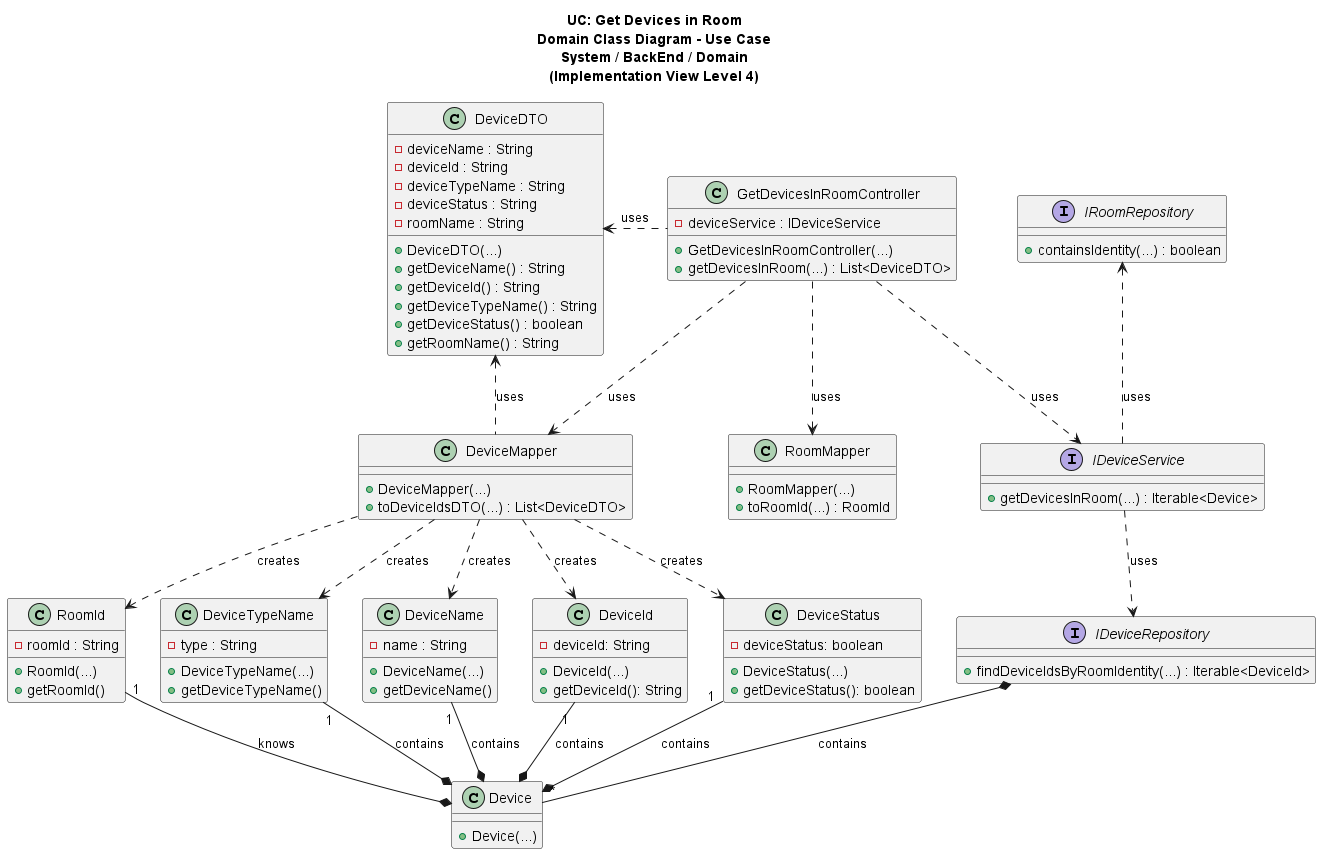

The diagram above was rendered by PlantUML. Its source (embedded in the PNG):
@startuml

title UC: Get Devices in Room\nDomain Class Diagram - Use Case\nSystem / BackEnd / Domain\n(Implementation View Level 4)

/'
As a Room Owner [or Power User, or Administrator], I want to get a list of all
devices in a room.
'/

interface IDeviceService {
    + getDevicesInRoom(...) : Iterable<Device>
}

class GetDevicesInRoomController {
    - deviceService : IDeviceService
    + GetDevicesInRoomController(...)
    + getDevicesInRoom(...) : List<DeviceDTO>
}

class Device{
    + Device(...)
}

class DeviceDTO {
    - deviceName : String
    - deviceId : String
    - deviceTypeName : String
    - deviceStatus : String
    - roomName : String
    + DeviceDTO(...)
    + getDeviceName() : String
    + getDeviceId() : String
    + getDeviceTypeName() : String
    + getDeviceStatus() : boolean
    + getRoomName() : String
}

class DeviceMapper {
    + DeviceMapper(...)
    + toDeviceIdsDTO(...) : List<DeviceDTO>
}

class DeviceId{
    - deviceId: String
    + DeviceId(...)
    + getDeviceId(): String
}

class DeviceName {
    - name : String
    + DeviceName(...)
    + getDeviceName()
}

class DeviceTypeName {
    - type : String
    + DeviceTypeName(...)
    + getDeviceTypeName()
}

class RoomId {
    - roomId : String
    + RoomId(...)
    + getRoomId()
}

class DeviceStatus{
    - deviceStatus: boolean
    + DeviceStatus(...)
    + getDeviceStatus(): boolean
}

interface IDeviceRepository {
    + findDeviceIdsByRoomIdentity(...) : Iterable<DeviceId>
}

interface IRoomRepository {
    + containsIdentity(...) : boolean
}

class RoomMapper {
    + RoomMapper(...)
    + toRoomId(...) : RoomId
}

GetDevicesInRoomController ..> DeviceMapper : uses
DeviceMapper .up.> DeviceDTO : uses
GetDevicesInRoomController ..> IDeviceService : uses
GetDevicesInRoomController .left.> DeviceDTO : uses
GetDevicesInRoomController ..> RoomMapper : uses

DeviceMapper ..> DeviceId : creates
DeviceMapper ..> DeviceName : creates
DeviceMapper ..> DeviceTypeName : creates
DeviceMapper ..> RoomId : creates
DeviceMapper ..> DeviceStatus : creates
IDeviceService ..> IDeviceRepository : uses
IDeviceService .up.> IRoomRepository : uses

Device *-up- "1" DeviceId : contains
Device *-up- "1" DeviceName : contains
Device *-up- "1" DeviceTypeName : contains
Device *-up- "1" RoomId : knows
Device *-up- "1" DeviceStatus : contains
IDeviceRepository  *-- "*" Device : contains

@enduml